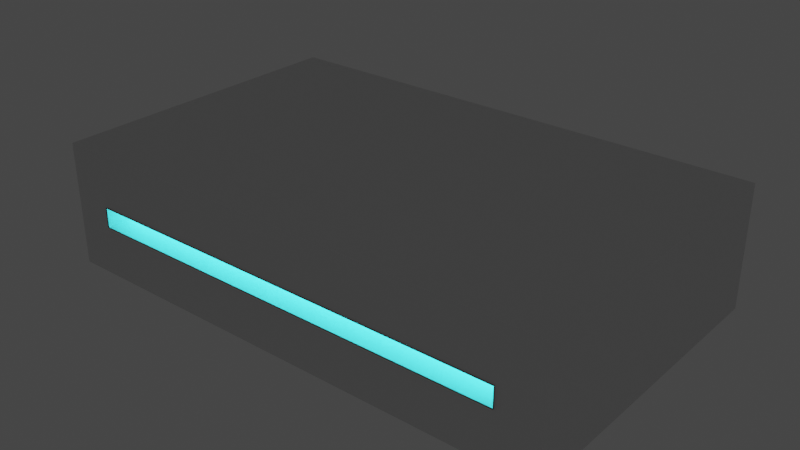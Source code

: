 # Source: Block.blend  (saved by Blender 2.82.7; exported with 4.5.12 LTS)
import bpy
from mathutils import Matrix  # noqa: F401  (used for matrix-valued properties, if any)

bpy.ops.wm.read_factory_settings(use_empty=True)
scene = bpy.context.scene
scene.name = 'Scene'

# ---- collections
col_collection = bpy.data.collections.new('Collection'); scene.collection.children.link(col_collection)

# ---- materials (node trees are filled in below, after node groups)
mat_material = bpy.data.materials.new('Material')
mat_material.alpha_threshold = 0.0
mat_material.use_transparent_shadow = False
mat_material.line_color = (0.0, 0.0, 0.0, 1.0)
mat_light = bpy.data.materials.new('Light')
mat_light.use_transparent_shadow = False

# ---- material node trees
mat_material.use_nodes = True; mat_material.node_tree.nodes.clear()
_N = mat_material.node_tree.nodes; _L = mat_material.node_tree.links
n0 = _N.new('ShaderNodeOutputMaterial'); n0.name = 'Material Output'; n0.location = (300, 300)
n1 = _N.new('ShaderNodeBsdfPrincipled'); n1.name = 'Principled BSDF'; n1.location = (10, 300)
n1.distribution = 'GGX'
n1.subsurface_method = 'BURLEY'
n1.inputs[2].default_value = 0.4
n1.inputs[3].default_value = 1.45
n1.inputs[27].default_value = (0.0, 0.0, 0.0, 1.0)
n1.inputs[28].default_value = 1.0
_L.new(n1.outputs[0], n0.inputs[0])
n0.is_active_output = True
mat_light.use_nodes = True; mat_light.node_tree.nodes.clear()
_N = mat_light.node_tree.nodes; _L = mat_light.node_tree.links
n0 = _N.new('ShaderNodeOutputMaterial'); n0.name = 'Material Output'; n0.location = (300, 300)
n1 = _N.new('ShaderNodeEmission'); n1.name = 'Emission'; n1.location = (10, 300)
n1.inputs[0].default_value = (0.04656, 0.9153, 1.0, 1.0)
n1.inputs[1].default_value = 7.5
_L.new(n1.outputs[0], n0.inputs[0])
n0.is_active_output = True

# ---- world
world_world = bpy.data.worlds.new('World'); scene.world = world_world
world_world.use_nodes = True; world_world.node_tree.nodes.clear()
_N = world_world.node_tree.nodes; _L = world_world.node_tree.links
n0 = _N.new('ShaderNodeOutputWorld'); n0.name = 'World Output'; n0.location = (300, 300)
n1 = _N.new('ShaderNodeBackground'); n1.name = 'Background'; n1.location = (10, 300)
n1.inputs[0].default_value = (0.05088, 0.05088, 0.05088, 1.0)
_L.new(n1.outputs[0], n0.inputs[0])
n0.is_active_output = True
world_world.color = (0.05088, 0.05088, 0.05088)
world_world.use_sun_shadow = False
world_world.sun_shadow_jitter_overblur = 0.0

# ---- meshes
me_cube = bpy.data.meshes.new('Cube')
me_cube.from_pydata([(1.0, 1.0, 1.0), (1.0, 1.0, -1.0), (1.0, -1.0, 1.0), (1.0, -1.0, -1.0), (-1.0, 1.0, 1.0), (-1.0, 1.0, -1.0), (-1.0, -1.0, 1.0), (-1.0, -1.0, -1.0), (1.0, 1.0, -0.1345), (-1.0, -1.0, -0.1345), (1.0, -1.0, -0.1345), (-1.0, 1.0, -0.1345), (-1.0, -1.0, 0.1831), (1.0, 1.0, 0.1831), (1.0, -1.0, 0.1831), (-1.0, 1.0, 0.1831), (-0.8429, 1.0, -1.0), (-0.8429, -1.0, 1.0), (-0.8429, -1.0, -1.0), (-0.8429, 1.0, 1.0), (-0.8429, 1.0, -0.1345), (-0.8429, -1.0, -0.1345), (-0.8429, 1.0, 0.1831), (-0.8429, -1.0, 0.1831), (0.8401, -1.0, -1.0), (0.8401, 1.0, 1.0), (0.8401, 1.0, -0.1345), (0.8401, 1.0, 0.1831), (0.8401, 1.0, -1.0), (0.8401, -1.0, 1.0), (0.8401, -1.0, -0.1345), (0.8401, -1.0, 0.1831), (0.8401, -1.006, -0.1345), (-0.8429, -1.006, -0.1345), (0.8401, -1.006, 0.1831), (-0.8429, -1.006, 0.1831), (0.8401, -0.8454, -0.1345), (-0.8429, -0.8454, -0.1345), (0.8401, -0.8454, 0.1831), (-0.8429, -0.8454, 0.1831)], [], [(19, 4, 6, 17), (23, 17, 6, 12), (12, 6, 4, 15), (28, 1, 3, 24), (13, 0, 2, 14), (27, 25, 0, 13), (28, 26, 8, 1), (1, 8, 10, 3), (7, 9, 11, 5), (18, 21, 9, 7), (26, 27, 13, 8), (8, 13, 14, 10), (9, 12, 15, 11), (21, 23, 12, 9), (23, 21, 33, 35), (11, 15, 22, 20), (24, 30, 21, 18), (5, 11, 20, 16), (15, 4, 19, 22), (5, 16, 18, 7), (31, 29, 17, 23), (25, 19, 17, 29), (0, 25, 29, 2), (14, 2, 29, 31), (3, 10, 30, 24), (10, 14, 31, 30), (20, 22, 27, 26), (16, 20, 26, 28), (22, 19, 25, 27), (16, 28, 24, 18), (33, 32, 36, 37), (31, 23, 35, 34), (21, 30, 32, 33), (30, 31, 34, 32), (36, 38, 39, 37), (32, 34, 38, 36), (34, 35, 39, 38), (35, 33, 37, 39)])
me_cube.polygons.foreach_set('material_index', [0, 0, 0, 0, 0, 0, 0, 0, 0, 0, 0, 0, 0, 0, 0, 0, 0, 0, 0, 0, 0, 0, 0, 0, 0, 0, 0, 0, 0, 0, 0, 0, 0, 0, 1, 0, 0, 0])
_uv = me_cube.uv_layers.new(name='UVMap')
_uv.uv.foreach_set('vector', [0.8554, 0.5, 0.875, 0.5, 0.875, 0.75, 0.8554, 0.75, 0.5229, 0.9804, 0.625, 0.9804, 0.625, 1.0, 0.5229, 1.0, 0.5229, 0.0, 0.625, 0.0, 0.625, 0.25, 0.5229, 0.25, 0.355, 0.5, 0.375, 0.5, 0.375, 0.75, 0.355, 0.75, 0.5229, 0.5, 0.625, 0.5, 0.625, 0.75, 0.5229, 0.75, 0.5229, 0.48, 0.625, 0.48, 0.625, 0.5, 0.5229, 0.5, 0.375, 0.48, 0.4683, 0.48, 0.4683, 0.5, 0.375, 0.5, 0.375, 0.5, 0.4683, 0.5, 0.4683, 0.75, 0.375, 0.75, 0.375, 0.0, 0.4683, 0.0, 0.4683, 0.25, 0.375, 0.25, 0.375, 0.9804, 0.4683, 0.9804, 0.4683, 1.0, 0.375, 1.0, 0.4683, 0.48, 0.5229, 0.48, 0.5229, 0.5, 0.4683, 0.5, 0.4683, 0.5, 0.5229, 0.5, 0.5229, 0.75, 0.4683, 0.75, 0.4683, 0.0, 0.5229, 0.0, 0.5229, 0.25, 0.4683, 0.25, 0.4683, 0.9804, 0.5229, 0.9804, 0.5229, 1.0, 0.4683, 1.0, 0.5229, 0.9804, 0.4683, 0.9804, 0.4683, 0.9804, 0.5229, 0.9804, 0.4683, 0.25, 0.5229, 0.25, 0.5229, 0.2696, 0.4683, 0.2696, 0.375, 0.77, 0.4683, 0.77, 0.4683, 0.9804, 0.375, 0.9804, 0.375, 0.25, 0.4683, 0.25, 0.4683, 0.2696, 0.375, 0.2696, 0.5229, 0.25, 0.625, 0.25, 0.625, 0.2696, 0.5229, 0.2696, 0.125, 0.5, 0.1446, 0.5, 0.1446, 0.75, 0.125, 0.75, 0.5229, 0.77, 0.625, 0.77, 0.625, 0.9804, 0.5229, 0.9804, 0.645, 0.5, 0.8554, 0.5, 0.8554, 0.75, 0.645, 0.75, 0.625, 0.5, 0.645, 0.5, 0.645, 0.75, 0.625, 0.75, 0.5229, 0.75, 0.625, 0.75, 0.625, 0.77, 0.5229, 0.77, 0.375, 0.75, 0.4683, 0.75, 0.4683, 0.77, 0.375, 0.77, 0.4683, 0.75, 0.5229, 0.75, 0.5229, 0.77, 0.4683, 0.77, 0.4683, 0.2696, 0.5229, 0.2696, 0.5229, 0.48, 0.4683, 0.48, 0.375, 0.2696, 0.4683, 0.2696, 0.4683, 0.48, 0.375, 0.48, 0.5229, 0.2696, 0.625, 0.2696, 0.625, 0.48, 0.5229, 0.48, 0.1446, 0.5, 0.355, 0.5, 0.355, 0.75, 0.1446, 0.75, 0.4683, 0.9804, 0.4683, 0.77, 0.4683, 0.77, 0.4683, 0.9804, 0.5229, 0.77, 0.5229, 0.9804, 0.5229, 0.9804, 0.5229, 0.77, 0.4683, 0.9804, 0.4683, 0.77, 0.4683, 0.77, 0.4683, 0.9804, 0.4683, 0.77, 0.5229, 0.77, 0.5229, 0.77, 0.4683, 0.77, 0.4683, 0.77, 0.5229, 0.77, 0.5229, 0.9804, 0.4683, 0.9804, 0.4683, 0.77, 0.5229, 0.77, 0.5229, 0.77, 0.4683, 0.77, 0.5229, 0.77, 0.5229, 0.9804, 0.5229, 0.9804, 0.5229, 0.77, 0.5229, 0.9804, 0.4683, 0.9804, 0.4683, 0.9804, 0.5229, 0.9804])
me_cube.materials.append(mat_material)
me_cube.materials.append(mat_light)
me_cube.use_remesh_preserve_volume = False
me_cube.use_remesh_preserve_attributes = False
me_cube.use_mirror_vertex_groups = False
me_cube.update()

# ---- objects
ob_cube = bpy.data.objects.new('Cube', me_cube)

# ---- transforms, parenting, visibility, modifiers, constraints
ob_cube.location = (0.0, 0.0, 0.0)
ob_cube.scale = (1.0, 0.6142, -0.2398)
ob_cube.lock_rotations_4d = False
ob_cube.empty_display_type = 'ARROWS'
ob_cube.lineart.crease_threshold = 0.0

# ---- collection membership
col_collection.objects.link(ob_cube)

# ---- scene / render settings (as saved in the file)
scene.frame_start = 1; scene.frame_end = 250; scene.frame_set(123)
scene.render.engine = 'BLENDER_EEVEE_NEXT'
scene.cycles.use_denoising = False
scene.cycles.samples = 128
scene.cycles.sampling_pattern = 'TABULATED_SOBOL'
scene.cycles.use_adaptive_sampling = False
scene.cycles.use_light_tree = False
scene.view_settings.view_transform = 'Filmic'
bpy.context.view_layer.update()

# ---- added for rendering (the .blend has no active camera): camera
cam_auto = bpy.data.cameras.new('AutoCamera')
cam_auto.lens = 50.0
cam_auto.sensor_width = 36.0
cam_auto.clip_end = 1000.0
ob_auto_camera = bpy.data.objects.new('AutoCamera', cam_auto)
scene.collection.objects.link(ob_auto_camera)
ob_auto_camera.location = (2.21812, -2.66344, 1.77449)
ob_auto_camera.rotation_euler = (1.09748, -7.21219e-08, 0.694738)
scene.camera = ob_auto_camera
bpy.context.view_layer.update()

